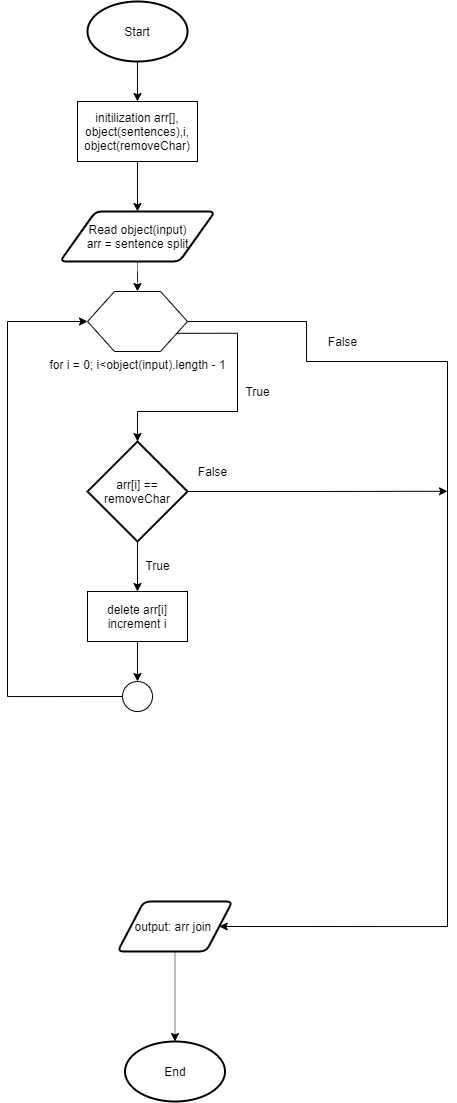

The diagram above was exported from draw.io. Its source (the exported page's mxGraphModel, read from the mxfile embedded in the PNG):
<mxGraphModel dx="692" dy="632" grid="1" gridSize="10" guides="1" tooltips="1" connect="1" arrows="1" fold="1" page="1" pageScale="1" pageWidth="827" pageHeight="1169" math="0" shadow="0">
  <root>
    <mxCell id="vj0LPlYXDu1KRp51EJau-0" />
    <mxCell id="vj0LPlYXDu1KRp51EJau-1" parent="vj0LPlYXDu1KRp51EJau-0" />
    <mxCell id="tMSBA-MNWh7kiKVyaJzA-0" style="edgeStyle=orthogonalEdgeStyle;rounded=0;orthogonalLoop=1;jettySize=auto;html=1;exitX=0.5;exitY=1;exitDx=0;exitDy=0;exitPerimeter=0;entryX=0.5;entryY=0;entryDx=0;entryDy=0;" edge="1" parent="vj0LPlYXDu1KRp51EJau-1" source="tMSBA-MNWh7kiKVyaJzA-1" target="tMSBA-MNWh7kiKVyaJzA-4">
      <mxGeometry relative="1" as="geometry" />
    </mxCell>
    <mxCell id="tMSBA-MNWh7kiKVyaJzA-1" value="Start" style="strokeWidth=2;html=1;shape=mxgraph.flowchart.start_1;whiteSpace=wrap;" vertex="1" parent="vj0LPlYXDu1KRp51EJau-1">
      <mxGeometry x="270" y="30" width="100" height="60" as="geometry" />
    </mxCell>
    <mxCell id="tMSBA-MNWh7kiKVyaJzA-2" value="End" style="strokeWidth=2;html=1;shape=mxgraph.flowchart.start_1;whiteSpace=wrap;" vertex="1" parent="vj0LPlYXDu1KRp51EJau-1">
      <mxGeometry x="307.5" y="1070" width="100" height="60" as="geometry" />
    </mxCell>
    <mxCell id="tMSBA-MNWh7kiKVyaJzA-3" style="edgeStyle=orthogonalEdgeStyle;rounded=0;orthogonalLoop=1;jettySize=auto;html=1;exitX=0.5;exitY=1;exitDx=0;exitDy=0;entryX=0.5;entryY=0;entryDx=0;entryDy=0;" edge="1" parent="vj0LPlYXDu1KRp51EJau-1" source="tMSBA-MNWh7kiKVyaJzA-4" target="tMSBA-MNWh7kiKVyaJzA-6">
      <mxGeometry relative="1" as="geometry" />
    </mxCell>
    <mxCell id="tMSBA-MNWh7kiKVyaJzA-4" value="initilization arr[], object(sentences),i, object(removeChar)" style="rounded=0;whiteSpace=wrap;html=1;" vertex="1" parent="vj0LPlYXDu1KRp51EJau-1">
      <mxGeometry x="260" y="130" width="120" height="60" as="geometry" />
    </mxCell>
    <mxCell id="tMSBA-MNWh7kiKVyaJzA-5" style="edgeStyle=orthogonalEdgeStyle;rounded=0;orthogonalLoop=1;jettySize=auto;html=1;entryX=0.5;entryY=0;entryDx=0;entryDy=0;dashed=1;dashPattern=1 1;" edge="1" parent="vj0LPlYXDu1KRp51EJau-1" source="tMSBA-MNWh7kiKVyaJzA-6" target="tMSBA-MNWh7kiKVyaJzA-26">
      <mxGeometry relative="1" as="geometry" />
    </mxCell>
    <mxCell id="tMSBA-MNWh7kiKVyaJzA-6" value="Read object(input)&lt;br&gt;arr = sentence split" style="shape=parallelogram;html=1;strokeWidth=2;perimeter=parallelogramPerimeter;whiteSpace=wrap;rounded=1;arcSize=12;size=0.23;" vertex="1" parent="vj0LPlYXDu1KRp51EJau-1">
      <mxGeometry x="242.5" y="240" width="155" height="50" as="geometry" />
    </mxCell>
    <mxCell id="tMSBA-MNWh7kiKVyaJzA-8" style="edgeStyle=orthogonalEdgeStyle;rounded=0;orthogonalLoop=1;jettySize=auto;html=1;exitX=1;exitY=0.5;exitDx=0;exitDy=0;entryX=1;entryY=0.5;entryDx=0;entryDy=0;" edge="1" parent="vj0LPlYXDu1KRp51EJau-1" source="tMSBA-MNWh7kiKVyaJzA-26" target="tMSBA-MNWh7kiKVyaJzA-21">
      <mxGeometry relative="1" as="geometry">
        <Array as="points">
          <mxPoint x="489" y="390" />
          <mxPoint x="630" y="390" />
          <mxPoint x="630" y="955" />
        </Array>
      </mxGeometry>
    </mxCell>
    <mxCell id="tMSBA-MNWh7kiKVyaJzA-41" style="edgeStyle=orthogonalEdgeStyle;rounded=0;orthogonalLoop=1;jettySize=auto;html=1;entryX=0.5;entryY=0;entryDx=0;entryDy=0;entryPerimeter=0;endArrow=classic;endFill=1;" edge="1" parent="vj0LPlYXDu1KRp51EJau-1" source="tMSBA-MNWh7kiKVyaJzA-16" target="tMSBA-MNWh7kiKVyaJzA-19">
      <mxGeometry relative="1" as="geometry" />
    </mxCell>
    <mxCell id="tMSBA-MNWh7kiKVyaJzA-16" value="delete arr[i]&lt;br&gt;increment i" style="rounded=0;whiteSpace=wrap;html=1;" vertex="1" parent="vj0LPlYXDu1KRp51EJau-1">
      <mxGeometry x="270" y="620" width="100" height="50" as="geometry" />
    </mxCell>
    <mxCell id="tMSBA-MNWh7kiKVyaJzA-42" style="edgeStyle=orthogonalEdgeStyle;rounded=0;orthogonalLoop=1;jettySize=auto;html=1;exitX=0;exitY=0.5;exitDx=0;exitDy=0;exitPerimeter=0;entryX=0;entryY=0.5;entryDx=0;entryDy=0;endArrow=classic;endFill=1;" edge="1" parent="vj0LPlYXDu1KRp51EJau-1" source="tMSBA-MNWh7kiKVyaJzA-19" target="tMSBA-MNWh7kiKVyaJzA-26">
      <mxGeometry relative="1" as="geometry">
        <Array as="points">
          <mxPoint x="190" y="725" />
          <mxPoint x="190" y="350" />
        </Array>
      </mxGeometry>
    </mxCell>
    <mxCell id="tMSBA-MNWh7kiKVyaJzA-19" value="" style="verticalLabelPosition=bottom;verticalAlign=top;html=1;shape=mxgraph.flowchart.on-page_reference;" vertex="1" parent="vj0LPlYXDu1KRp51EJau-1">
      <mxGeometry x="305" y="710" width="30" height="30" as="geometry" />
    </mxCell>
    <mxCell id="tMSBA-MNWh7kiKVyaJzA-20" style="edgeStyle=orthogonalEdgeStyle;rounded=0;orthogonalLoop=1;jettySize=auto;html=1;entryX=0.5;entryY=0;entryDx=0;entryDy=0;entryPerimeter=0;dashed=1;dashPattern=1 1;" edge="1" parent="vj0LPlYXDu1KRp51EJau-1" source="tMSBA-MNWh7kiKVyaJzA-21" target="tMSBA-MNWh7kiKVyaJzA-2">
      <mxGeometry relative="1" as="geometry" />
    </mxCell>
    <mxCell id="tMSBA-MNWh7kiKVyaJzA-21" value="output: arr join&amp;nbsp;" style="shape=parallelogram;html=1;strokeWidth=2;perimeter=parallelogramPerimeter;whiteSpace=wrap;rounded=1;arcSize=12;size=0.23;" vertex="1" parent="vj0LPlYXDu1KRp51EJau-1">
      <mxGeometry x="300" y="930" width="115" height="50" as="geometry" />
    </mxCell>
    <mxCell id="tMSBA-MNWh7kiKVyaJzA-23" value="True" style="text;html=1;align=center;verticalAlign=middle;resizable=0;points=[];autosize=1;strokeColor=none;" vertex="1" parent="vj0LPlYXDu1KRp51EJau-1">
      <mxGeometry x="420" y="410" width="40" height="20" as="geometry" />
    </mxCell>
    <mxCell id="tMSBA-MNWh7kiKVyaJzA-24" value="False" style="text;html=1;align=center;verticalAlign=middle;resizable=0;points=[];autosize=1;strokeColor=none;" vertex="1" parent="vj0LPlYXDu1KRp51EJau-1">
      <mxGeometry x="500" y="360" width="50" height="20" as="geometry" />
    </mxCell>
    <mxCell id="tMSBA-MNWh7kiKVyaJzA-37" style="edgeStyle=orthogonalEdgeStyle;rounded=0;orthogonalLoop=1;jettySize=auto;html=1;exitX=1;exitY=0.75;exitDx=0;exitDy=0;entryX=0.5;entryY=0;entryDx=0;entryDy=0;entryPerimeter=0;endArrow=classic;endFill=1;" edge="1" parent="vj0LPlYXDu1KRp51EJau-1" source="tMSBA-MNWh7kiKVyaJzA-26" target="tMSBA-MNWh7kiKVyaJzA-34">
      <mxGeometry relative="1" as="geometry">
        <Array as="points">
          <mxPoint x="420" y="362" />
          <mxPoint x="420" y="440" />
          <mxPoint x="320" y="440" />
        </Array>
      </mxGeometry>
    </mxCell>
    <mxCell id="tMSBA-MNWh7kiKVyaJzA-26" value="for i = 0; i&amp;lt;object(input).length - 1" style="verticalLabelPosition=bottom;verticalAlign=top;html=1;shape=hexagon;perimeter=hexagonPerimeter2;arcSize=6;size=0.27;" vertex="1" parent="vj0LPlYXDu1KRp51EJau-1">
      <mxGeometry x="270" y="320" width="100" height="60" as="geometry" />
    </mxCell>
    <mxCell id="tMSBA-MNWh7kiKVyaJzA-35" style="edgeStyle=orthogonalEdgeStyle;rounded=0;orthogonalLoop=1;jettySize=auto;html=1;exitX=1;exitY=0.5;exitDx=0;exitDy=0;exitPerimeter=0;endArrow=classic;endFill=1;" edge="1" parent="vj0LPlYXDu1KRp51EJau-1" source="tMSBA-MNWh7kiKVyaJzA-34">
      <mxGeometry relative="1" as="geometry">
        <mxPoint x="630" y="519.7647058823529" as="targetPoint" />
      </mxGeometry>
    </mxCell>
    <mxCell id="tMSBA-MNWh7kiKVyaJzA-39" style="edgeStyle=orthogonalEdgeStyle;rounded=0;orthogonalLoop=1;jettySize=auto;html=1;exitX=0.5;exitY=1;exitDx=0;exitDy=0;exitPerimeter=0;entryX=0.5;entryY=0;entryDx=0;entryDy=0;endArrow=classic;endFill=1;" edge="1" parent="vj0LPlYXDu1KRp51EJau-1" source="tMSBA-MNWh7kiKVyaJzA-34" target="tMSBA-MNWh7kiKVyaJzA-16">
      <mxGeometry relative="1" as="geometry" />
    </mxCell>
    <mxCell id="tMSBA-MNWh7kiKVyaJzA-34" value="arr[i] == removeChar" style="strokeWidth=2;html=1;shape=mxgraph.flowchart.decision;whiteSpace=wrap;fillColor=none;" vertex="1" parent="vj0LPlYXDu1KRp51EJau-1">
      <mxGeometry x="270" y="470" width="100" height="100" as="geometry" />
    </mxCell>
    <mxCell id="tMSBA-MNWh7kiKVyaJzA-36" value="False" style="text;html=1;align=center;verticalAlign=middle;resizable=0;points=[];autosize=1;strokeColor=none;" vertex="1" parent="vj0LPlYXDu1KRp51EJau-1">
      <mxGeometry x="370" y="490" width="50" height="20" as="geometry" />
    </mxCell>
    <mxCell id="tMSBA-MNWh7kiKVyaJzA-43" value="True" style="text;html=1;align=center;verticalAlign=middle;resizable=0;points=[];autosize=1;strokeColor=none;" vertex="1" parent="vj0LPlYXDu1KRp51EJau-1">
      <mxGeometry x="320" y="584" width="40" height="20" as="geometry" />
    </mxCell>
  </root>
</mxGraphModel>